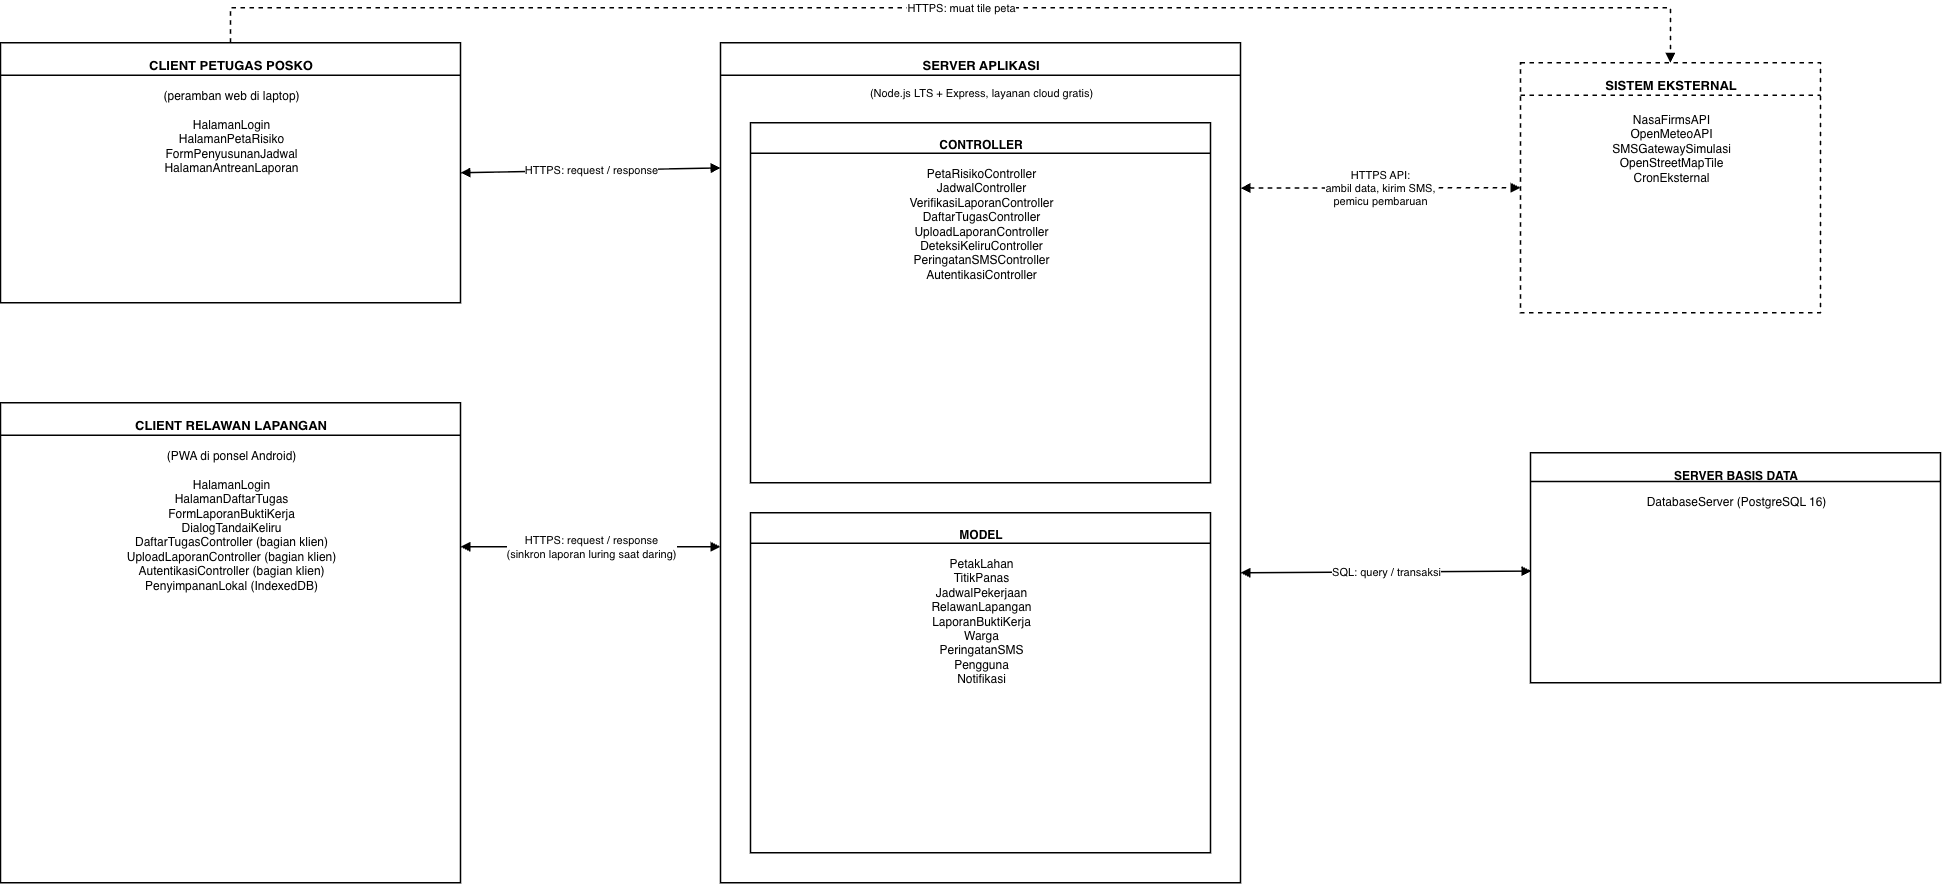

The diagram above was exported from draw.io. Its source (the exported page's mxGraphModel, read from the mxfile embedded in the PNG):
<mxGraphModel dx="1564" dy="813" grid="1" gridSize="10" guides="1" tooltips="1" connect="1" arrows="1" fold="1" page="1" pageScale="1" pageWidth="1900" pageHeight="1000" math="0" shadow="0">
  <root>
    <mxCell id="0" />
    <mxCell id="1" parent="0" />
    <mxCell id="cp" parent="1" style="rounded=0;whiteSpace=wrap;html=1;fillColor=#ffffff;strokeColor=#000000;strokeWidth=1.5;fontColor=#000000;fontSize=13;fontStyle=1;verticalAlign=top;align=center;spacingTop=8;" value="CLIENT PETUGAS POSKO" vertex="1">
      <mxGeometry height="260" width="460" x="40" y="60" as="geometry" />
    </mxCell>
    <mxCell id="cp_line" parent="cp" style="line;strokeWidth=1.5;strokeColor=#000000;fillColor=none;" value="" vertex="1">
      <mxGeometry height="1" width="460" y="32" as="geometry" />
    </mxCell>
    <mxCell id="cp_txt" parent="cp" style="text;html=1;align=center;verticalAlign=top;fontSize=12;fillColor=none;strokeColor=none;spacingTop=6;" value="(peramban web di laptop)&lt;br&gt;&lt;br&gt;HalamanLogin&lt;br&gt;HalamanPetaRisiko&lt;br&gt;FormPenyusunanJadwal&lt;br&gt;HalamanAntreanLaporan" vertex="1">
      <mxGeometry height="220" width="460" y="33" as="geometry" />
    </mxCell>
    <mxCell id="cr" parent="1" style="rounded=0;whiteSpace=wrap;html=1;fillColor=#ffffff;strokeColor=#000000;strokeWidth=1.5;fontColor=#000000;fontSize=13;fontStyle=1;verticalAlign=top;align=center;spacingTop=8;" value="CLIENT RELAWAN LAPANGAN" vertex="1">
      <mxGeometry height="480" width="460" x="40" y="420" as="geometry" />
    </mxCell>
    <mxCell id="cr_line" parent="cr" style="line;strokeWidth=1.5;strokeColor=#000000;fillColor=none;" value="" vertex="1">
      <mxGeometry height="1" width="460" y="32" as="geometry" />
    </mxCell>
    <mxCell id="cr_txt" parent="cr" style="text;html=1;align=center;verticalAlign=top;fontSize=12;fillColor=none;strokeColor=none;spacingTop=6;" value="(PWA di ponsel Android)&lt;br&gt;&lt;br&gt;HalamanLogin&lt;br&gt;HalamanDaftarTugas&lt;br&gt;FormLaporanBuktiKerja&lt;br&gt;DialogTandaiKeliru&lt;br&gt;DaftarTugasController (bagian klien)&lt;br&gt;UploadLaporanController (bagian klien)&lt;br&gt;AutentikasiController (bagian klien)&lt;br&gt;PenyimpananLokal (IndexedDB)" vertex="1">
      <mxGeometry height="440" width="460" y="33" as="geometry" />
    </mxCell>
    <mxCell id="srv" parent="1" style="rounded=0;whiteSpace=wrap;html=1;fillColor=#ffffff;strokeColor=#000000;strokeWidth=1.5;fontColor=#000000;fontSize=13;fontStyle=1;verticalAlign=top;align=center;spacingTop=8;" value="SERVER APLIKASI" vertex="1">
      <mxGeometry height="840" width="520" x="760" y="60" as="geometry" />
    </mxCell>
    <mxCell id="srv_line" parent="srv" style="line;strokeWidth=1.5;strokeColor=#000000;fillColor=none;" value="" vertex="1">
      <mxGeometry height="1" width="520" y="32" as="geometry" />
    </mxCell>
    <mxCell id="srv_sub" parent="srv" style="text;html=1;align=center;verticalAlign=top;fontSize=11;fillColor=none;strokeColor=none;spacingTop=4;" value="(Node.js LTS + Express, layanan cloud gratis)" vertex="1">
      <mxGeometry height="30" width="520" y="33" as="geometry" />
    </mxCell>
    <mxCell id="sc" parent="srv" style="rounded=0;whiteSpace=wrap;html=1;fillColor=#ffffff;strokeColor=#000000;strokeWidth=1.5;fontColor=#000000;fontSize=12;fontStyle=1;verticalAlign=top;align=center;spacingTop=8;" value="CONTROLLER" vertex="1">
      <mxGeometry height="360" width="460" x="30" y="80" as="geometry" />
    </mxCell>
    <mxCell id="sc_line" parent="sc" style="line;strokeWidth=1.5;strokeColor=#000000;fillColor=none;" value="" vertex="1">
      <mxGeometry height="1" width="460" y="30" as="geometry" />
    </mxCell>
    <mxCell id="sc_txt" parent="sc" style="text;html=1;align=center;verticalAlign=top;fontSize=12;fillColor=none;strokeColor=none;spacingTop=6;" value="PetaRisikoController&lt;br&gt;JadwalController&lt;br&gt;VerifikasiLaporanController&lt;br&gt;DaftarTugasController&lt;br&gt;UploadLaporanController&lt;br&gt;DeteksiKeliruController&lt;br&gt;PeringatanSMSController&lt;br&gt;AutentikasiController" vertex="1">
      <mxGeometry height="320" width="460" y="31" as="geometry" />
    </mxCell>
    <mxCell id="sm" parent="srv" style="rounded=0;whiteSpace=wrap;html=1;fillColor=#ffffff;strokeColor=#000000;strokeWidth=1.5;fontColor=#000000;fontSize=12;fontStyle=1;verticalAlign=top;align=center;spacingTop=8;" value="MODEL" vertex="1">
      <mxGeometry height="340" width="460" x="30" y="470" as="geometry" />
    </mxCell>
    <mxCell id="sm_line" parent="sm" style="line;strokeWidth=1.5;strokeColor=#000000;fillColor=none;" value="" vertex="1">
      <mxGeometry height="1" width="460" y="30" as="geometry" />
    </mxCell>
    <mxCell id="sm_txt" parent="sm" style="text;html=1;align=center;verticalAlign=top;fontSize=12;fillColor=none;strokeColor=none;spacingTop=6;" value="PetakLahan&lt;br&gt;TitikPanas&lt;br&gt;JadwalPekerjaan&lt;br&gt;RelawanLapangan&lt;br&gt;LaporanBuktiKerja&lt;br&gt;Warga&lt;br&gt;PeringatanSMS&lt;br&gt;Pengguna&lt;br&gt;Notifikasi" vertex="1">
      <mxGeometry height="300" width="460" y="31" as="geometry" />
    </mxCell>
    <mxCell id="ext" parent="1" style="rounded=0;whiteSpace=wrap;html=1;fillColor=#ffffff;strokeColor=#000000;strokeWidth=1.5;dashed=1;fontColor=#000000;fontSize=13;fontStyle=1;verticalAlign=top;align=center;spacingTop=8;" value="SISTEM EKSTERNAL" vertex="1">
      <mxGeometry height="250" width="300" x="1560" y="80" as="geometry" />
    </mxCell>
    <mxCell id="ext_line" parent="ext" style="line;strokeWidth=1.5;strokeColor=#000000;fillColor=none;dashed=1;" value="" vertex="1">
      <mxGeometry height="1" width="300" y="32" as="geometry" />
    </mxCell>
    <mxCell id="ext_txt" parent="ext" style="text;html=1;align=center;verticalAlign=top;fontSize=12;fillColor=none;strokeColor=none;spacingTop=10;" value="NasaFirmsAPI&lt;br&gt;OpenMeteoAPI&lt;br&gt;SMSGatewaySimulasi&lt;br&gt;OpenStreetMapTile&lt;br&gt;CronEksternal" vertex="1">
      <mxGeometry height="200" width="300" y="33" as="geometry" />
    </mxCell>
    <mxCell id="e0" edge="1" parent="1" source="cp" style="html=1;rounded=0;fontSize=11;fontColor=#000000;labelBackgroundColor=#ffffff;strokeColor=#000000;strokeWidth=1.5;exitX=1;exitY=0.5;exitDx=0;exitDy=0;entryX=0;entryY=0.149;entryDx=0;entryDy=0;endArrow=block;endFill=1;startArrow=block;startFill=1;" target="srv" value="HTTPS: request / response">
      <mxGeometry relative="1" as="geometry" />
    </mxCell>
    <mxCell id="e1" edge="1" parent="1" source="cr" style="html=1;rounded=0;fontSize=11;fontColor=#000000;labelBackgroundColor=#ffffff;strokeColor=#000000;strokeWidth=1.5;exitX=1;exitY=0.3;exitDx=0;exitDy=0;entryX=0;entryY=0.6;entryDx=0;entryDy=0;endArrow=block;endFill=1;startArrow=block;startFill=1;" target="srv" value="HTTPS: request / response&lt;br&gt;(sinkron laporan luring saat daring)">
      <mxGeometry relative="1" as="geometry" />
    </mxCell>
    <mxCell id="e2" edge="1" parent="1" source="srv" style="html=1;rounded=0;fontSize=11;fontColor=#000000;labelBackgroundColor=#ffffff;strokeColor=#000000;strokeWidth=1.5;exitX=1;exitY=0.631;exitDx=0;exitDy=0;endArrow=block;endFill=1;startArrow=block;startFill=1;entryX=0.002;entryY=0.458;entryDx=0;entryDy=0;entryPerimeter=0;" target="LWN4Lzhpg1J7-q1cxf6f-7" value="SQL: query / transaksi">
      <mxGeometry relative="1" as="geometry">
        <mxPoint x="1510" y="590" as="targetPoint" />
      </mxGeometry>
    </mxCell>
    <mxCell id="e3" edge="1" parent="1" source="srv" style="html=1;rounded=0;fontSize=11;fontColor=#000000;labelBackgroundColor=#ffffff;strokeColor=#000000;strokeWidth=1.5;exitX=1;exitY=0.173;exitDx=0;exitDy=0;entryX=0;entryY=0.5;entryDx=0;entryDy=0;endArrow=block;endFill=1;startArrow=block;startFill=1;dashed=1;" target="ext" value="HTTPS API:&lt;br&gt;ambil data, kirim SMS,&lt;br&gt;pemicu pembaruan">
      <mxGeometry relative="1" as="geometry" />
    </mxCell>
    <mxCell id="e4" edge="1" parent="1" source="cp" style="html=1;rounded=0;fontSize=11;fontColor=#000000;labelBackgroundColor=#ffffff;strokeColor=#000000;strokeWidth=1.5;exitX=0.5;exitY=0;exitDx=0;exitDy=0;entryX=0.5;entryY=0;entryDx=0;entryDy=0;endArrow=block;endFill=1;dashed=1;" target="ext" value="HTTPS: muat tile peta">
      <mxGeometry relative="1" as="geometry">
        <Array as="points">
          <mxPoint x="270" y="25" />
          <mxPoint x="1710" y="25" />
        </Array>
      </mxGeometry>
    </mxCell>
    <mxCell id="LWN4Lzhpg1J7-q1cxf6f-5" parent="1" style="rounded=0;whiteSpace=wrap;html=1;fillColor=#ffffff;strokeColor=#000000;strokeWidth=1.5;fontColor=#000000;fontSize=13;fontStyle=1;verticalAlign=top;align=center;spacingTop=8;" value="&lt;b style=&quot;font-size: 12px;&quot;&gt;SERVER BASIS DATA&lt;/b&gt;" vertex="1">
      <mxGeometry height="230" width="410" x="1570" y="470" as="geometry" />
    </mxCell>
    <mxCell id="LWN4Lzhpg1J7-q1cxf6f-6" parent="LWN4Lzhpg1J7-q1cxf6f-5" style="line;strokeWidth=1.5;strokeColor=#000000;fillColor=none;" value="" vertex="1">
      <mxGeometry height="0.8846153846153846" width="410" y="28.307692307692307" as="geometry" />
    </mxCell>
    <mxCell id="LWN4Lzhpg1J7-q1cxf6f-7" parent="LWN4Lzhpg1J7-q1cxf6f-5" style="text;html=1;align=center;verticalAlign=top;fontSize=12;fillColor=none;strokeColor=none;spacingTop=6;" value="DatabaseServer (PostgreSQL 16)" vertex="1">
      <mxGeometry height="194.6153846153846" width="410" y="29.19230769230769" as="geometry" />
    </mxCell>
  </root>
</mxGraphModel>